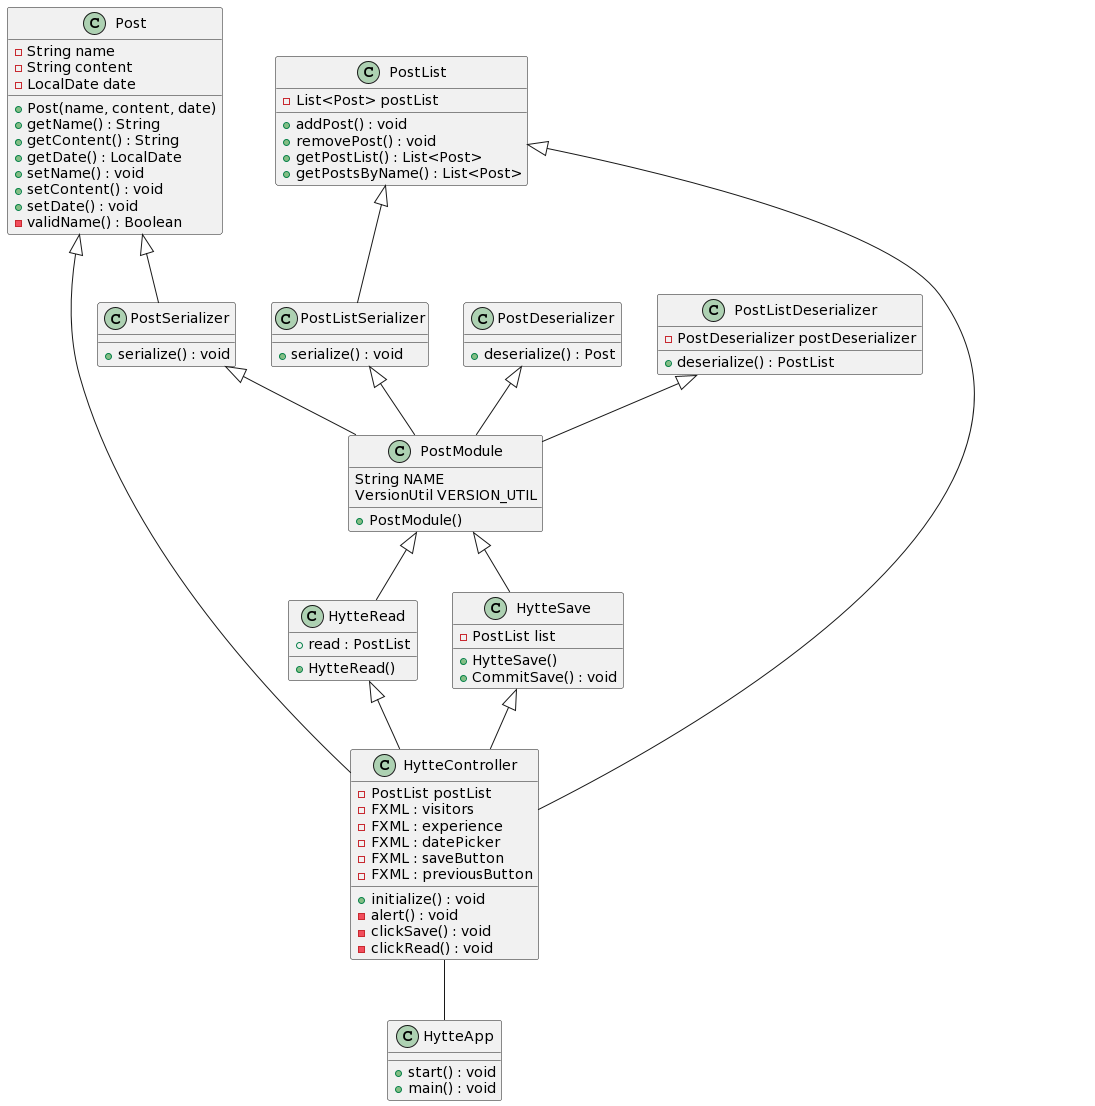

The diagram above was rendered by PlantUML. Its source (embedded in the PNG):
@startuml
Post : -String name
Post : -String content
Post : -LocalDate date
Post : +Post(name, content, date)
Post : +getName() : String
Post : +getContent() : String
Post : +getDate() : LocalDate
Post : +setName() : void
Post : +setContent() : void
Post : +setDate() : void
Post : -validName() : Boolean

PostDeserializer : +deserialize() : Post


PostSerializer : +serialize() : void



PostList : -List<Post> postList
PostList : +addPost() : void
PostList : +removePost() : void
PostList : +getPostList() : List<Post>
PostList : +getPostsByName() : List<Post>

PostListDeserializer : -PostDeserializer postDeserializer
PostListDeserializer : +deserialize() : PostList

PostListSerializer : +serialize() : void


PostListDeserializer <|-- PostModule
PostListSerializer <|-- PostModule
PostDeserializer <|-- PostModule
PostSerializer <|-- PostModule

PostModule <|-- HytteRead
PostModule <|-- HytteSave
PostModule : String NAME
PostModule : VersionUtil VERSION_UTIL
PostModule : +PostModule()


HytteApp : +start() : void
HytteApp : +main() : void

HytteController : -PostList postList
HytteController : -FXML : visitors
HytteController : -FXML : experience
HytteController : -FXML : datePicker
HytteController : -FXML : saveButton
HytteController : -FXML : previousButton

HytteController : +initialize() : void
HytteController : -alert() : void
HytteController : -clickSave() : void
HytteController : -clickRead() : void

Post <|-- HytteController
PostList <|-- HytteController
HytteRead <|-- HytteController
HytteSave <|-- HytteController
HytteController -- HytteApp


HytteRead : +HytteRead()
HytteRead : +read : PostList

HytteSave : -PostList list
HytteSave : +HytteSave()
HytteSave : +CommitSave() : void

Post <|-- PostSerializer
PostList <|-- PostListSerializer
@enduml